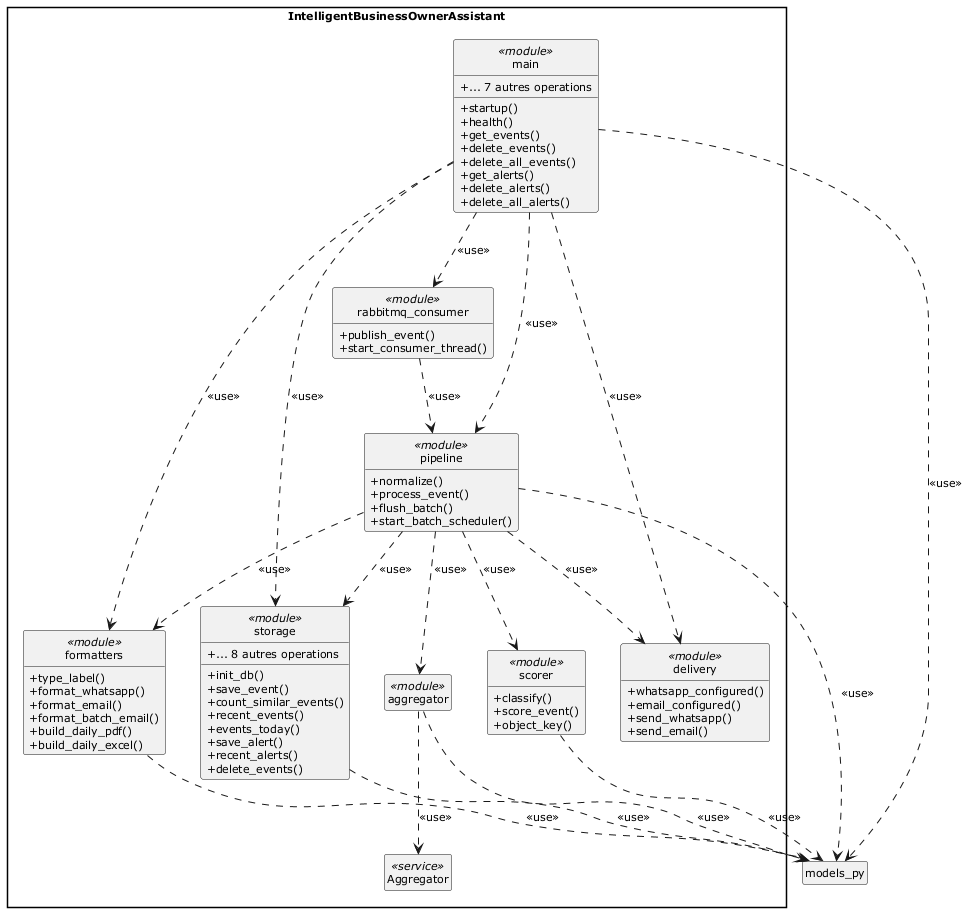

The diagram above was rendered by PlantUML. Its source (embedded in the PNG):
@startuml
skinparam style strictuml
skinparam packageStyle rectangle
skinparam classAttributeIconSize 0
skinparam shadowing false
skinparam defaultFontName Verdana
skinparam defaultFontSize 11
skinparam backgroundColor #FFFFFF
hide empty members

package "IntelligentBusinessOwnerAssistant" {
  class "aggregator" as aggregator_py <<module>> {
  }
  class Aggregator <<service>>
  class "delivery" as delivery_py <<module>> {
    +whatsapp_configured()
    +email_configured()
    +send_whatsapp()
    +send_email()
  }
  class "formatters" as formatters_py <<module>> {
    +type_label()
    +format_whatsapp()
    +format_email()
    +format_batch_email()
    +build_daily_pdf()
    +build_daily_excel()
  }
  class "main" as main_py <<module>> {
    +startup()
    +health()
    +get_events()
    +delete_events()
    +delete_all_events()
    +get_alerts()
    +delete_alerts()
    +delete_all_alerts()
    +... 7 autres operations
  }
  class "pipeline" as pipeline_py <<module>> {
    +normalize()
    +process_event()
    +flush_batch()
    +start_batch_scheduler()
  }
  class "rabbitmq_consumer" as rabbitmq_consumer_py <<module>> {
    +publish_event()
    +start_consumer_thread()
  }
  class "scorer" as scorer_py <<module>> {
    +classify()
    +score_event()
    +object_key()
  }
  class "storage" as storage_py <<module>> {
    +init_db()
    +save_event()
    +count_similar_events()
    +recent_events()
    +events_today()
    +save_alert()
    +recent_alerts()
    +delete_events()
    +... 8 autres operations
  }
}

aggregator_py ..> models_py : << use >>
formatters_py ..> models_py : << use >>
main_py ..> delivery_py : << use >>
main_py ..> formatters_py : << use >>
main_py ..> models_py : << use >>
main_py ..> pipeline_py : << use >>
main_py ..> rabbitmq_consumer_py : << use >>
main_py ..> storage_py : << use >>
pipeline_py ..> aggregator_py : << use >>
pipeline_py ..> delivery_py : << use >>
pipeline_py ..> formatters_py : << use >>
pipeline_py ..> models_py : << use >>
pipeline_py ..> scorer_py : << use >>
pipeline_py ..> storage_py : << use >>
rabbitmq_consumer_py ..> pipeline_py : << use >>
scorer_py ..> models_py : << use >>
storage_py ..> models_py : << use >>
aggregator_py ..> Aggregator : << use >>

@enduml